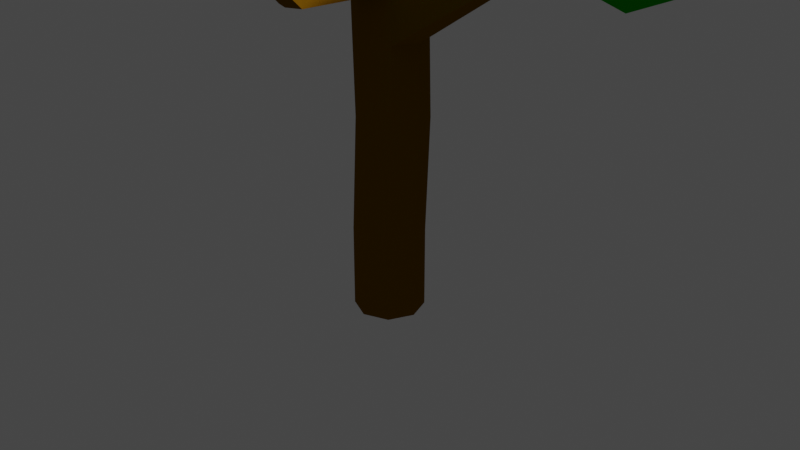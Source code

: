 # Source: arbol01_nu.blend  (saved by Blender 3.2.14; exported with 4.5.12 LTS)
import bpy
from mathutils import Matrix  # noqa: F401  (used for matrix-valued properties, if any)

bpy.ops.wm.read_factory_settings(use_empty=True)
scene = bpy.context.scene
scene.name = 'Scene'

# ---- collections
col_collection = bpy.data.collections.new('Collection'); scene.collection.children.link(col_collection)

# ---- materials (node trees are filled in below, after node groups)
mat_material_013 = bpy.data.materials.new('Material.013')
mat_material_013.alpha_threshold = 0.0
mat_material_013.use_transparent_shadow = False
mat_material_013.diffuse_color = (0.196, 0.0882, 0.002332, 1.0)
mat_material_013.roughness = 0.5
mat_verdeplanta = bpy.data.materials.new('VerdePlanta')
mat_verdeplanta.alpha_threshold = 0.0
mat_verdeplanta.use_transparent_shadow = False
mat_verdeplanta.diffuse_color = (0.005001, 0.3757, 0.003181, 1.0)
mat_verdeplanta.roughness = 0.5

# ---- material node trees

# ---- world
world_world = bpy.data.worlds.new('World'); scene.world = world_world
world_world.use_nodes = True; world_world.node_tree.nodes.clear()
_N = world_world.node_tree.nodes; _L = world_world.node_tree.links
n0 = _N.new('ShaderNodeOutputWorld'); n0.name = 'World Output'; n0.location = (300, 300)
n1 = _N.new('ShaderNodeBackground'); n1.name = 'Background'; n1.location = (10, 300)
n1.inputs[0].default_value = (0.05088, 0.05088, 0.05088, 1.0)
_L.new(n1.outputs[0], n0.inputs[0])
n0.is_active_output = True
world_world.color = (0.05088, 0.05088, 0.05088)
world_world.use_sun_shadow = False
world_world.sun_shadow_jitter_overblur = 0.0

# ---- cameras
cam_camera = bpy.data.cameras.new('Camera')
cam_camera.clip_end = 100.0
cam_camera.ortho_scale = 7.314

# ---- lights
light_light = bpy.data.lights.new('Light', 'POINT')
light_light.transmission_factor = 0.0
light_light.energy = 1000.0
light_light.shadow_soft_size = 0.1
light_light.shadow_maximum_resolution = 0.006
light_light.use_absolute_resolution = True

# ---- meshes
me_cylinder_008 = bpy.data.meshes.new('Cylinder.008')
me_cylinder_008.from_pydata([(0.002923, 0.9107, -0.8747), (0.002923, 0.9107, 1.088), (0.5899, 0.6676, -0.8747), (0.5899, 0.6676, 1.088), (0.8331, 0.08056, -0.8747), (0.8331, 0.08056, 1.088), (0.5899, -0.5065, -0.8747), (0.5899, -0.5065, 1.088), (0.002923, -0.7496, -0.8747), (0.002923, -0.7496, 1.088), (-0.5841, -0.5065, -0.8747), (-0.5841, -0.5065, 1.088), (-0.8272, 0.08056, -0.8747), (-0.8272, 0.08056, 1.088), (-0.5841, 0.6676, -0.8747), (-0.5841, 0.6676, 1.088), (0.5899, 0.7972, 3.814), (0.002923, 1.04, 3.814), (0.8331, 0.2102, 3.814), (0.5899, -0.3768, 3.814), (0.002923, -0.62, 3.814), (-0.5841, -0.3768, 3.814), (-0.8272, 0.2102, 3.814), (-0.5841, 0.7972, 3.814), (0.5556, 0.7456, 6.772), (-0.04413, 0.9544, 6.747), (0.8316, 0.174, 6.806), (0.6221, -0.4256, 6.828), (0.04998, -0.7019, 6.825), (-0.5497, -0.4931, 6.8), (-0.8257, 0.07852, 6.766), (-0.6163, 0.6781, 6.744), (0.5389, 0.6693, 7.774), (0.004958, 0.8944, 7.68), (0.7478, 0.1584, 8.003), (0.5093, -0.3389, 8.233), (-0.03697, -0.5314, 8.329), (-0.5709, -0.3063, 8.235), (-0.7798, 0.2046, 8.006), (-0.5413, 0.7019, 7.777), (0.4688, 1.029, 9.346), (0.06286, 1.245, 9.303), (0.602, 0.6012, 9.477), (0.3843, 0.2124, 9.618), (-0.05662, 0.09005, 9.686), (-0.4626, 0.3059, 9.643), (-0.5957, 0.7335, 9.512), (-0.3781, 1.122, 9.371), (0.3614, 2.16, 11.86), (0.1524, 2.271, 11.84), (0.4299, 1.94, 11.93), (0.3179, 1.74, 12.0), (0.09092, 1.677, 12.04), (-0.118, 1.788, 12.01), (-0.1866, 2.008, 11.95), (-0.07455, 2.208, 11.87), (0.0742, -2.693, 6.834), (0.4053, -2.533, 6.835), (-0.2728, -2.572, 6.819), (0.02389, -2.594, 7.704), (0.34, -2.483, 7.648), (-0.2851, -2.464, 7.649), (0.08583, -4.112, 8.362), (0.2903, -4.013, 8.363), (-0.1285, -4.038, 8.353), (0.05475, -4.051, 8.899), (0.25, -3.982, 8.865), (-0.1361, -3.971, 8.866), (-0.8263, 0.1283, 5.65), (-0.6041, 0.7231, 5.637), (0.03219, -0.6709, 5.687), (-0.5627, -0.4491, 5.671), (0.8321, 0.1877, 5.675), (0.61, -0.4071, 5.689), (-0.02635, 0.9869, 5.638), (0.5686, 0.7651, 5.654), (2.594, 0.3212, 7.814), (2.418, 0.7124, 7.741), (2.452, -0.08914, 7.79), (2.802, 0.3305, 7.068), (2.653, -0.07652, 7.037), (2.632, 0.7257, 7.006), (4.73, 0.3618, 8.361), (4.663, 0.5232, 8.321), (4.673, 0.1924, 8.343), (4.861, 0.3656, 8.07), (4.802, 0.1976, 8.048), (4.796, 0.5288, 8.034), (-1.612, 2.436, 7.703), (-1.759, 2.019, 7.646), (-1.211, 2.626, 7.738), (-1.759, 2.188, 6.882), (-1.199, 2.782, 6.977), (-1.603, 2.6, 6.944), (-2.995, 3.711, 7.783), (-3.073, 3.488, 7.752), (-2.78, 3.813, 7.802), (-3.074, 3.578, 7.343), (-2.773, 3.897, 7.394), (-2.99, 3.799, 7.377)], [], [(0, 1, 3, 2), (2, 3, 5, 4), (4, 5, 7, 6), (6, 7, 9, 8), (8, 9, 11, 10), (10, 11, 13, 12), (7, 5, 18, 19), (12, 13, 15, 14), (14, 15, 1, 0), (0, 2, 4, 6, 8, 10, 12, 14), (30, 31, 88, 89), (13, 11, 21, 22), (9, 7, 19, 20), (15, 13, 22, 23), (5, 3, 16, 18), (11, 9, 20, 21), (1, 15, 23, 17), (3, 1, 17, 16), (26, 24, 32, 34), (71, 70, 28, 29), (72, 75, 81, 79), (75, 74, 25, 24), (68, 30, 89, 91), (68, 71, 29, 30), (70, 73, 27, 28), (24, 26, 76, 77), (33, 39, 47, 41), (31, 30, 38, 39), (35, 36, 59, 60), (27, 26, 34, 35), (24, 25, 33, 32), (25, 31, 39, 33), (30, 29, 37, 38), (27, 35, 60, 57), (43, 42, 50, 51), (38, 37, 45, 46), (36, 35, 43, 44), (34, 32, 40, 42), (39, 38, 46, 47), (37, 36, 44, 45), (35, 34, 42, 43), (32, 33, 41, 40), (48, 49, 55, 54, 53, 52, 51, 50), (40, 41, 49, 48), (41, 47, 55, 49), (46, 45, 53, 54), (44, 43, 51, 52), (42, 40, 48, 50), (47, 46, 54, 55), (45, 44, 52, 53), (58, 56, 62, 64), (59, 61, 67, 65), (29, 28, 56, 58), (36, 37, 61, 59), (37, 29, 58, 61), (28, 27, 57, 56), (64, 62, 65, 67), (62, 63, 66, 65), (57, 60, 66, 63), (60, 59, 65, 66), (56, 57, 63, 62), (61, 58, 64, 67), (18, 16, 75, 72), (20, 19, 73, 70), (22, 21, 71, 68), (17, 23, 69, 74), (16, 17, 74, 75), (19, 18, 72, 73), (21, 20, 70, 71), (23, 22, 68, 69), (78, 80, 86, 84), (79, 81, 87, 85), (73, 72, 79, 80), (26, 27, 78, 76), (75, 24, 77, 81), (27, 73, 80, 78), (86, 85, 82, 84), (85, 87, 83, 82), (76, 78, 84, 82), (80, 79, 85, 86), (81, 77, 83, 87), (77, 76, 82, 83), (90, 92, 98, 96), (92, 93, 99, 98), (69, 68, 91, 93), (74, 69, 93, 92), (31, 25, 90, 88), (25, 74, 92, 90), (99, 97, 95, 94), (98, 99, 94, 96), (88, 90, 96, 94), (93, 91, 97, 99), (91, 89, 95, 97), (89, 88, 94, 95)])
me_cylinder_008.materials.append(mat_material_013)
me_cylinder_008.use_remesh_preserve_volume = False
me_cylinder_008.use_remesh_preserve_attributes = False
me_cylinder_008.use_mirror_vertex_groups = False
me_cylinder_008.update()
me_icosphere_009 = bpy.data.meshes.new('Icosphere.009')
me_icosphere_009.from_pydata([(0.0, -0.005397, -1.0), (0.7778, -0.6013, -0.5504), (-0.2764, -1.076, -0.4633), (-0.8955, -0.009369, -0.4494), (-0.2224, 0.9658, -0.5519), (0.8722, 0.7302, -0.7038), (0.2764, -1.076, 0.4311), (-0.7236, -0.6498, 0.4376), (-0.7266, 0.4183, 0.4295), (0.3727, 0.835, 0.2525), (1.041, 0.2025, 0.1844), (0.004282, 0.004848, 0.9894), (-0.1625, -0.5678, -0.8571), (0.4646, -0.2835, -0.9215), (0.2629, -1.034, -0.5418), (0.9995, 0.2004, -0.782), (0.4883, 0.3962, -0.9591), (-0.5257, -0.01341, -0.8507), (-0.6882, -0.5941, -0.5345), (-0.1551, 0.5101, -0.8633), (-0.6913, 0.5315, -0.5318), (0.3572, 0.9504, -0.6923), (1.037, -0.2395, -0.1525), (1.096, 0.5021, -0.2668), (-3.574e-18, -1.225, -0.0161), (0.5878, -1.034, -0.0161), (-0.9522, -0.3726, -0.007348), (-0.5878, -1.034, -0.0161), (-0.5707, 0.8124, -0.06012), (-0.9568, 0.3325, -0.01528), (0.7358, 0.9393, -0.2651), (0.1169, 1.143, -0.2232), (0.7402, -0.533, 0.4272), (-0.2629, -1.034, 0.5096), (-0.8551, 0.02917, 0.5149), (-0.2256, 0.6957, 0.3879), (0.8268, 0.7, 0.2372), (0.1625, -0.585, 0.844), (0.5969, 0.1091, 0.7239), (-0.4262, -0.3354, 0.8457), (-0.4316, 0.3267, 0.8328), (0.2458, 0.5681, 0.6909)], [], [(0, 13, 12), (1, 13, 15), (0, 12, 17), (0, 17, 19), (0, 19, 16), (1, 15, 22), (2, 14, 24), (3, 18, 26), (4, 20, 28), (5, 21, 30), (1, 22, 25), (2, 24, 27), (3, 26, 29), (4, 28, 31), (5, 30, 23), (6, 32, 37), (7, 33, 39), (8, 34, 40), (9, 35, 41), (10, 36, 38), (38, 41, 11), (38, 36, 41), (36, 9, 41), (41, 40, 11), (41, 35, 40), (35, 8, 40), (40, 39, 11), (40, 34, 39), (34, 7, 39), (39, 37, 11), (39, 33, 37), (33, 6, 37), (37, 38, 11), (37, 32, 38), (32, 10, 38), (23, 36, 10), (23, 30, 36), (30, 9, 36), (31, 35, 9), (31, 28, 35), (28, 8, 35), (29, 34, 8), (29, 26, 34), (26, 7, 34), (27, 33, 7), (27, 24, 33), (24, 6, 33), (25, 32, 6), (25, 22, 32), (22, 10, 32), (30, 31, 9), (30, 21, 31), (21, 4, 31), (28, 29, 8), (28, 20, 29), (20, 3, 29), (26, 27, 7), (26, 18, 27), (18, 2, 27), (24, 25, 6), (24, 14, 25), (14, 1, 25), (22, 23, 10), (22, 15, 23), (15, 5, 23), (16, 21, 5), (16, 19, 21), (19, 4, 21), (19, 20, 4), (19, 17, 20), (17, 3, 20), (17, 18, 3), (17, 12, 18), (12, 2, 18), (15, 16, 5), (15, 13, 16), (13, 0, 16), (12, 14, 2), (12, 13, 14), (13, 1, 14)])
me_icosphere_009.materials.append(mat_verdeplanta)
me_icosphere_009.use_remesh_preserve_volume = False
me_icosphere_009.use_remesh_preserve_attributes = False
me_icosphere_009.use_mirror_vertex_groups = False
me_icosphere_009.update()
me_icosphere_008 = bpy.data.meshes.new('Icosphere.008')
me_icosphere_008.from_pydata([(0.0, -0.005397, -1.0), (0.7778, -0.6013, -0.5504), (-0.2764, -1.076, -0.4633), (-0.8955, -0.009369, -0.4494), (-0.2224, 0.9658, -0.5519), (0.8722, 0.7302, -0.7038), (0.2764, -1.076, 0.4311), (-0.7236, -0.6498, 0.4376), (-0.7266, 0.4183, 0.4295), (0.3727, 0.835, 0.2525), (1.041, 0.2025, 0.1844), (0.004282, 0.004848, 0.9894), (-0.1625, -0.5678, -0.8571), (0.4646, -0.2835, -0.9215), (0.2629, -1.034, -0.5418), (0.9995, 0.2004, -0.782), (0.4883, 0.3962, -0.9591), (-0.5257, -0.01341, -0.8507), (-0.6882, -0.5941, -0.5345), (-0.1551, 0.5101, -0.8633), (-0.6913, 0.5315, -0.5318), (0.3572, 0.9504, -0.6923), (1.037, -0.2395, -0.1525), (1.096, 0.5021, -0.2668), (-3.574e-18, -1.225, -0.0161), (0.5878, -1.034, -0.0161), (-0.9522, -0.3726, -0.007348), (-0.5878, -1.034, -0.0161), (-0.5707, 0.8124, -0.06012), (-0.9568, 0.3325, -0.01528), (0.7358, 0.9393, -0.2651), (0.1169, 1.143, -0.2232), (0.7402, -0.533, 0.4272), (-0.2629, -1.034, 0.5096), (-0.8551, 0.02917, 0.5149), (-0.2256, 0.6957, 0.3879), (0.8268, 0.7, 0.2372), (0.1625, -0.585, 0.844), (0.5969, 0.1091, 0.7239), (-0.4262, -0.3354, 0.8457), (-0.4316, 0.3267, 0.8328), (0.2458, 0.5681, 0.6909)], [], [(0, 13, 12), (1, 13, 15), (0, 12, 17), (0, 17, 19), (0, 19, 16), (1, 15, 22), (2, 14, 24), (3, 18, 26), (4, 20, 28), (5, 21, 30), (1, 22, 25), (2, 24, 27), (3, 26, 29), (4, 28, 31), (5, 30, 23), (6, 32, 37), (7, 33, 39), (8, 34, 40), (9, 35, 41), (10, 36, 38), (38, 41, 11), (38, 36, 41), (36, 9, 41), (41, 40, 11), (41, 35, 40), (35, 8, 40), (40, 39, 11), (40, 34, 39), (34, 7, 39), (39, 37, 11), (39, 33, 37), (33, 6, 37), (37, 38, 11), (37, 32, 38), (32, 10, 38), (23, 36, 10), (23, 30, 36), (30, 9, 36), (31, 35, 9), (31, 28, 35), (28, 8, 35), (29, 34, 8), (29, 26, 34), (26, 7, 34), (27, 33, 7), (27, 24, 33), (24, 6, 33), (25, 32, 6), (25, 22, 32), (22, 10, 32), (30, 31, 9), (30, 21, 31), (21, 4, 31), (28, 29, 8), (28, 20, 29), (20, 3, 29), (26, 27, 7), (26, 18, 27), (18, 2, 27), (24, 25, 6), (24, 14, 25), (14, 1, 25), (22, 23, 10), (22, 15, 23), (15, 5, 23), (16, 21, 5), (16, 19, 21), (19, 4, 21), (19, 20, 4), (19, 17, 20), (17, 3, 20), (17, 18, 3), (17, 12, 18), (12, 2, 18), (15, 16, 5), (15, 13, 16), (13, 0, 16), (12, 14, 2), (12, 13, 14), (13, 1, 14)])
me_icosphere_008.materials.append(mat_verdeplanta)
me_icosphere_008.use_remesh_preserve_volume = False
me_icosphere_008.use_remesh_preserve_attributes = False
me_icosphere_008.use_mirror_vertex_groups = False
me_icosphere_008.update()
me_icosphere_006 = bpy.data.meshes.new('Icosphere.006')
me_icosphere_006.from_pydata([(0.0, -0.005397, -1.0), (0.7778, -0.6013, -0.5504), (-0.2764, -1.076, -0.4633), (-0.8955, -0.009369, -0.4494), (-0.2224, 0.9658, -0.5519), (0.8722, 0.7302, -0.7038), (0.2764, -1.076, 0.4311), (-0.7236, -0.6498, 0.4376), (-0.7266, 0.4183, 0.4295), (0.3727, 0.835, 0.2525), (1.041, 0.2025, 0.1844), (0.004282, 0.004848, 0.9894), (-0.1625, -0.5678, -0.8571), (0.4646, -0.2835, -0.9215), (0.2629, -1.034, -0.5418), (0.9995, 0.2004, -0.782), (0.4883, 0.3962, -0.9591), (-0.5257, -0.01341, -0.8507), (-0.6882, -0.5941, -0.5345), (-0.1551, 0.5101, -0.8633), (-0.6913, 0.5315, -0.5318), (0.3572, 0.9504, -0.6923), (1.037, -0.2395, -0.1525), (1.096, 0.5021, -0.2668), (-3.574e-18, -1.225, -0.0161), (0.5878, -1.034, -0.0161), (-0.9522, -0.3726, -0.007348), (-0.5878, -1.034, -0.0161), (-0.5707, 0.8124, -0.06012), (-0.9568, 0.3325, -0.01528), (0.7358, 0.9393, -0.2651), (0.1169, 1.143, -0.2232), (0.7402, -0.533, 0.4272), (-0.2629, -1.034, 0.5096), (-0.8551, 0.02917, 0.5149), (-0.2256, 0.6957, 0.3879), (0.8268, 0.7, 0.2372), (0.1625, -0.585, 0.844), (0.5969, 0.1091, 0.7239), (-0.4262, -0.3354, 0.8457), (-0.4316, 0.3267, 0.8328), (0.2458, 0.5681, 0.6909)], [], [(0, 13, 12), (1, 13, 15), (0, 12, 17), (0, 17, 19), (0, 19, 16), (1, 15, 22), (2, 14, 24), (3, 18, 26), (4, 20, 28), (5, 21, 30), (1, 22, 25), (2, 24, 27), (3, 26, 29), (4, 28, 31), (5, 30, 23), (6, 32, 37), (7, 33, 39), (8, 34, 40), (9, 35, 41), (10, 36, 38), (38, 41, 11), (38, 36, 41), (36, 9, 41), (41, 40, 11), (41, 35, 40), (35, 8, 40), (40, 39, 11), (40, 34, 39), (34, 7, 39), (39, 37, 11), (39, 33, 37), (33, 6, 37), (37, 38, 11), (37, 32, 38), (32, 10, 38), (23, 36, 10), (23, 30, 36), (30, 9, 36), (31, 35, 9), (31, 28, 35), (28, 8, 35), (29, 34, 8), (29, 26, 34), (26, 7, 34), (27, 33, 7), (27, 24, 33), (24, 6, 33), (25, 32, 6), (25, 22, 32), (22, 10, 32), (30, 31, 9), (30, 21, 31), (21, 4, 31), (28, 29, 8), (28, 20, 29), (20, 3, 29), (26, 27, 7), (26, 18, 27), (18, 2, 27), (24, 25, 6), (24, 14, 25), (14, 1, 25), (22, 23, 10), (22, 15, 23), (15, 5, 23), (16, 21, 5), (16, 19, 21), (19, 4, 21), (19, 20, 4), (19, 17, 20), (17, 3, 20), (17, 18, 3), (17, 12, 18), (12, 2, 18), (15, 16, 5), (15, 13, 16), (13, 0, 16), (12, 14, 2), (12, 13, 14), (13, 1, 14)])
me_icosphere_006.materials.append(mat_verdeplanta)
me_icosphere_006.use_remesh_preserve_volume = False
me_icosphere_006.use_remesh_preserve_attributes = False
me_icosphere_006.use_mirror_vertex_groups = False
me_icosphere_006.update()
me_icosphere_001 = bpy.data.meshes.new('Icosphere.001')
me_icosphere_001.from_pydata([(0.0, -0.005397, -1.0), (0.7778, -0.6013, -0.5504), (-0.2764, -1.076, -0.4633), (-0.8955, -0.009369, -0.4494), (-0.2224, 0.9658, -0.5519), (0.8722, 0.7302, -0.7038), (0.2764, -1.076, 0.4311), (-0.7236, -0.6498, 0.4376), (-0.7266, 0.4183, 0.4295), (0.3727, 0.835, 0.2525), (1.041, 0.2025, 0.1844), (0.004282, 0.004848, 0.9894), (-0.1625, -0.5678, -0.8571), (0.4646, -0.2835, -0.9215), (0.2629, -1.034, -0.5418), (0.9995, 0.2004, -0.782), (0.4883, 0.3962, -0.9591), (-0.5257, -0.01341, -0.8507), (-0.6882, -0.5941, -0.5345), (-0.1551, 0.5101, -0.8633), (-0.6913, 0.5315, -0.5318), (0.3572, 0.9504, -0.6923), (1.037, -0.2395, -0.1525), (1.096, 0.5021, -0.2668), (-3.574e-18, -1.225, -0.0161), (0.5878, -1.034, -0.0161), (-0.9522, -0.3726, -0.007348), (-0.5878, -1.034, -0.0161), (-0.5707, 0.8124, -0.06012), (-0.9568, 0.3325, -0.01528), (0.7358, 0.9393, -0.2651), (0.1169, 1.143, -0.2232), (0.7402, -0.533, 0.4272), (-0.2629, -1.034, 0.5096), (-0.8551, 0.02917, 0.5149), (-0.2256, 0.6957, 0.3879), (0.8268, 0.7, 0.2372), (0.1625, -0.585, 0.844), (0.5969, 0.1091, 0.7239), (-0.4262, -0.3354, 0.8457), (-0.4316, 0.3267, 0.8328), (0.2458, 0.5681, 0.6909)], [], [(0, 13, 12), (1, 13, 15), (0, 12, 17), (0, 17, 19), (0, 19, 16), (1, 15, 22), (2, 14, 24), (3, 18, 26), (4, 20, 28), (5, 21, 30), (1, 22, 25), (2, 24, 27), (3, 26, 29), (4, 28, 31), (5, 30, 23), (6, 32, 37), (7, 33, 39), (8, 34, 40), (9, 35, 41), (10, 36, 38), (38, 41, 11), (38, 36, 41), (36, 9, 41), (41, 40, 11), (41, 35, 40), (35, 8, 40), (40, 39, 11), (40, 34, 39), (34, 7, 39), (39, 37, 11), (39, 33, 37), (33, 6, 37), (37, 38, 11), (37, 32, 38), (32, 10, 38), (23, 36, 10), (23, 30, 36), (30, 9, 36), (31, 35, 9), (31, 28, 35), (28, 8, 35), (29, 34, 8), (29, 26, 34), (26, 7, 34), (27, 33, 7), (27, 24, 33), (24, 6, 33), (25, 32, 6), (25, 22, 32), (22, 10, 32), (30, 31, 9), (30, 21, 31), (21, 4, 31), (28, 29, 8), (28, 20, 29), (20, 3, 29), (26, 27, 7), (26, 18, 27), (18, 2, 27), (24, 25, 6), (24, 14, 25), (14, 1, 25), (22, 23, 10), (22, 15, 23), (15, 5, 23), (16, 21, 5), (16, 19, 21), (19, 4, 21), (19, 20, 4), (19, 17, 20), (17, 3, 20), (17, 18, 3), (17, 12, 18), (12, 2, 18), (15, 16, 5), (15, 13, 16), (13, 0, 16), (12, 14, 2), (12, 13, 14), (13, 1, 14)])
me_icosphere_001.materials.append(mat_verdeplanta)
me_icosphere_001.use_remesh_preserve_volume = False
me_icosphere_001.use_remesh_preserve_attributes = False
me_icosphere_001.use_mirror_vertex_groups = False
me_icosphere_001.update()

# ---- objects
ob_light = bpy.data.objects.new('Light', light_light)
ob_camera = bpy.data.objects.new('Camera', cam_camera)
ob_arbol1_tronco_001 = bpy.data.objects.new('arbol1-tronco.001', me_cylinder_008)
ob_arbol1_hoja4_001 = bpy.data.objects.new('arbol1-hoja4.001', me_icosphere_009)
ob_arbol1_hoja3_001 = bpy.data.objects.new('arbol1-hoja3.001', me_icosphere_008)
ob_arbol1_hoja1_001 = bpy.data.objects.new('arbol1-hoja1.001', me_icosphere_006)
ob_arbol1_hoja3_002 = bpy.data.objects.new('arbol1-hoja3.002', me_icosphere_001)

# ---- transforms, parenting, visibility, modifiers, constraints
ob_light.location = (4.076, 1.005, 5.904)
ob_light.rotation_euler = (0.6503, 0.05522, 1.866)
ob_light.lock_rotations_4d = False
ob_light.empty_display_type = 'ARROWS'
ob_light.color = (0.0, 0.0, 0.0, 0.0)
ob_light.lineart.crease_threshold = 0.0
ob_camera.location = (7.359, -6.926, 4.958)
ob_camera.rotation_euler = (1.109, 0.0, 0.8149)
ob_camera.lock_rotations_4d = False
ob_camera.empty_display_type = 'ARROWS'
ob_camera.color = (0.0, 0.0, 0.0, 0.0)
ob_camera.display_type = 'WIRE'
ob_camera.lineart.crease_threshold = 0.0
ob_arbol1_tronco_001.location = (-0.0509, -0.1267, -0.575)
ob_arbol1_tronco_001.scale = (0.4383, 0.4383, 0.4383)
ob_arbol1_tronco_001.lineart.crease_threshold = 0.0
ob_arbol1_hoja4_001.location = (-0.4606, -2.104, 4.022)
ob_arbol1_hoja4_001.rotation_euler = (1.036, -0.5476, -0.5158)
ob_arbol1_hoja4_001.scale = (1.005, 1.005, 1.005)
ob_arbol1_hoja4_001.lineart.crease_threshold = 0.0
ob_arbol1_hoja3_001.location = (2.612, 0.3085, 3.616)
ob_arbol1_hoja3_001.rotation_euler = (1.036, -0.5476, -1.43)
ob_arbol1_hoja3_001.scale = (0.8582, 0.8582, 0.8582)
ob_arbol1_hoja3_001.lineart.crease_threshold = 0.0
ob_arbol1_hoja1_001.location = (0.1776, 1.409, 5.055)
ob_arbol1_hoja1_001.scale = (1.399, 1.399, 1.399)
ob_arbol1_hoja1_001.lineart.crease_threshold = 0.0
ob_arbol1_hoja3_002.location = (-2.104, 2.614, 3.21)
ob_arbol1_hoja3_002.rotation_euler = (-0.001022, -0.1663, -1.03)
ob_arbol1_hoja3_002.scale = (1.2, 1.2, 1.2)
ob_arbol1_hoja3_002.lineart.crease_threshold = 0.0

# ---- collection membership
col_collection.objects.link(ob_light)
col_collection.objects.link(ob_camera)
col_collection.objects.link(ob_arbol1_tronco_001)
col_collection.objects.link(ob_arbol1_hoja4_001)
col_collection.objects.link(ob_arbol1_hoja3_001)
col_collection.objects.link(ob_arbol1_hoja1_001)
col_collection.objects.link(ob_arbol1_hoja3_002)

# ---- scene / render settings (as saved in the file)
scene.camera = ob_camera
scene.frame_start = 1; scene.frame_end = 250; scene.frame_set(1)
scene.render.engine = 'BLENDER_EEVEE_NEXT'
scene.cycles.sampling_pattern = 'TABULATED_SOBOL'
scene.cycles.use_light_tree = False
scene.view_settings.view_transform = 'Filmic'
bpy.context.view_layer.update()
